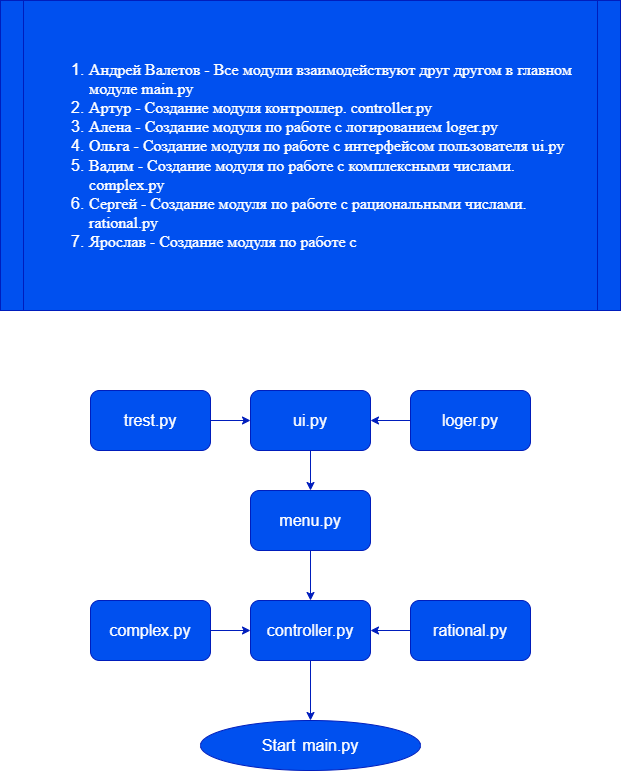

The diagram above was exported from draw.io. Its source (the exported page's mxGraphModel, read from the mxfile embedded in the PNG):
<mxGraphModel dx="872" dy="397" grid="1" gridSize="10" guides="1" tooltips="1" connect="1" arrows="1" fold="1" page="1" pageScale="1" pageWidth="827" pageHeight="1169" math="0" shadow="0">
  <root>
    <mxCell id="0" />
    <mxCell id="1" parent="0" />
    <mxCell id="14" value="" style="edgeStyle=none;html=1;fontFamily=Helvetica;fontSize=16;fontColor=#FFFFFF;labelBackgroundColor=none;fillColor=#0050ef;strokeColor=#001DBC;" edge="1" parent="1" source="2" target="8">
      <mxGeometry relative="1" as="geometry" />
    </mxCell>
    <mxCell id="2" value="&lt;div style=&quot;font-size: 16px ; line-height: 22px&quot;&gt;&lt;div style=&quot;line-height: 22px&quot;&gt;&lt;font&gt;complex.py&lt;/font&gt;&lt;/div&gt;&lt;/div&gt;" style="rounded=1;whiteSpace=wrap;html=1;fontColor=#ffffff;labelBackgroundColor=none;fillColor=#0050ef;strokeColor=#001DBC;" vertex="1" parent="1">
      <mxGeometry x="194" y="630" width="120" height="60" as="geometry" />
    </mxCell>
    <mxCell id="15" value="" style="edgeStyle=none;html=1;fontFamily=Helvetica;fontSize=16;fontColor=#FFFFFF;labelBackgroundColor=none;fillColor=#0050ef;strokeColor=#001DBC;" edge="1" parent="1" source="4" target="8">
      <mxGeometry relative="1" as="geometry" />
    </mxCell>
    <mxCell id="4" value="&lt;div style=&quot;font-size: 16px; line-height: 22px;&quot;&gt;rational.py&lt;/div&gt;" style="rounded=1;whiteSpace=wrap;html=1;fontColor=#ffffff;labelBackgroundColor=none;fillColor=#0050ef;strokeColor=#001DBC;" vertex="1" parent="1">
      <mxGeometry x="514" y="630" width="120" height="60" as="geometry" />
    </mxCell>
    <mxCell id="25" value="" style="edgeStyle=none;html=1;fontFamily=Helvetica;fontSize=16;fontColor=#FFFFFF;labelBackgroundColor=none;fillColor=#0050ef;strokeColor=#001DBC;" edge="1" parent="1" source="5" target="10">
      <mxGeometry relative="1" as="geometry" />
    </mxCell>
    <mxCell id="5" value="&lt;font style=&quot;font-size: 16px&quot;&gt;trest.py&lt;/font&gt;" style="rounded=1;whiteSpace=wrap;html=1;fontColor=#ffffff;labelBackgroundColor=none;fillColor=#0050ef;strokeColor=#001DBC;" vertex="1" parent="1">
      <mxGeometry x="194" y="420" width="120" height="60" as="geometry" />
    </mxCell>
    <mxCell id="6" value="&lt;font style=&quot;font-size: 16px&quot;&gt;Start&lt;/font&gt;&amp;nbsp;&amp;nbsp;&lt;span style=&quot;font-size: 16px&quot;&gt;main.py&lt;/span&gt;" style="ellipse;whiteSpace=wrap;html=1;fontColor=#ffffff;labelBackgroundColor=none;fillColor=#0050ef;strokeColor=#001DBC;" vertex="1" parent="1">
      <mxGeometry x="304" y="750" width="220" height="50" as="geometry" />
    </mxCell>
    <mxCell id="N_-a8doVJrKgkuxw_7Om-27" value="" style="edgeStyle=none;html=1;fontFamily=Helvetica;fontSize=16;fontColor=#FFFFFF;labelBackgroundColor=none;fillColor=#0050ef;strokeColor=#001DBC;" edge="1" parent="1" source="8" target="6">
      <mxGeometry relative="1" as="geometry" />
    </mxCell>
    <mxCell id="8" value="&lt;font style=&quot;font-size: 16px&quot;&gt;controller.py&lt;/font&gt;" style="rounded=1;whiteSpace=wrap;html=1;fontColor=#ffffff;labelBackgroundColor=none;fillColor=#0050ef;strokeColor=#001DBC;" vertex="1" parent="1">
      <mxGeometry x="354" y="630" width="120" height="60" as="geometry" />
    </mxCell>
    <mxCell id="18" value="" style="edgeStyle=none;html=1;fontFamily=Helvetica;fontSize=16;fontColor=#FFFFFF;labelBackgroundColor=none;fillColor=#0050ef;strokeColor=#001DBC;" edge="1" parent="1" source="9" target="10">
      <mxGeometry relative="1" as="geometry" />
    </mxCell>
    <mxCell id="9" value="&lt;font style=&quot;font-size: 16px&quot;&gt;loger.py&lt;/font&gt;" style="rounded=1;whiteSpace=wrap;html=1;fontColor=#ffffff;labelBackgroundColor=none;fillColor=#0050ef;strokeColor=#001DBC;" vertex="1" parent="1">
      <mxGeometry x="514" y="420" width="120" height="60" as="geometry" />
    </mxCell>
    <mxCell id="N_-a8doVJrKgkuxw_7Om-29" value="" style="edgeStyle=none;html=1;fontFamily=Helvetica;fontSize=16;fontColor=#FFFFFF;labelBackgroundColor=none;fillColor=#0050ef;strokeColor=#001DBC;" edge="1" parent="1" source="10" target="N_-a8doVJrKgkuxw_7Om-28">
      <mxGeometry relative="1" as="geometry" />
    </mxCell>
    <mxCell id="10" value="&lt;font style=&quot;font-size: 16px&quot;&gt;ui.py&lt;/font&gt;" style="rounded=1;whiteSpace=wrap;html=1;fontColor=#ffffff;labelBackgroundColor=none;fillColor=#0050ef;strokeColor=#001DBC;" vertex="1" parent="1">
      <mxGeometry x="354" y="420" width="120" height="60" as="geometry" />
    </mxCell>
    <mxCell id="N_-a8doVJrKgkuxw_7Om-30" value="" style="edgeStyle=none;html=1;fontFamily=Helvetica;fontSize=16;fontColor=#FFFFFF;labelBackgroundColor=none;fillColor=#0050ef;strokeColor=#001DBC;" edge="1" parent="1" source="N_-a8doVJrKgkuxw_7Om-28" target="8">
      <mxGeometry relative="1" as="geometry" />
    </mxCell>
    <mxCell id="N_-a8doVJrKgkuxw_7Om-28" value="&lt;font style=&quot;font-size: 16px&quot;&gt;menu.py&lt;/font&gt;" style="rounded=1;whiteSpace=wrap;html=1;fontColor=#ffffff;labelBackgroundColor=none;fillColor=#0050ef;strokeColor=#001DBC;" vertex="1" parent="1">
      <mxGeometry x="354" y="520" width="120" height="60" as="geometry" />
    </mxCell>
    <mxCell id="N_-a8doVJrKgkuxw_7Om-34" value="&lt;p class=&quot;MsoNormal&quot; style=&quot;margin-bottom: 0cm ; margin-bottom: 0.0001pt ; line-height: normal&quot;&gt;&lt;/p&gt;&lt;div style=&quot;text-align: left&quot;&gt;&lt;ol&gt;&lt;li&gt;&lt;span style=&quot;font-size: 12.0pt ; line-height: 107% ; font-family: &amp;#34;times new roman&amp;#34; , serif&quot;&gt;Андрей Валетов -&amp;nbsp;Все модули взаимодействуют друг другом в главном&lt;br/&gt;модуле&amp;nbsp;main.py&lt;/span&gt;&lt;/li&gt;&lt;li&gt;&lt;span style=&quot;font-size: 12.0pt ; line-height: 107% ; font-family: &amp;#34;times new roman&amp;#34; , serif&quot;&gt;Артур&amp;nbsp;- Создание модуля контроллер.&amp;nbsp;controller.py&lt;br&gt;&lt;/span&gt;&lt;/li&gt;&lt;li&gt;&lt;span style=&quot;font-size: 12.0pt ; line-height: 107% ; font-family: &amp;#34;times new roman&amp;#34; , serif&quot;&gt;Алена&amp;nbsp;- Создание модуля по работе с логированием loger.py&lt;br&gt;&lt;/span&gt;&lt;/li&gt;&lt;li&gt;&lt;span style=&quot;font-size: 12.0pt ; line-height: 107% ; font-family: &amp;#34;times new roman&amp;#34; , serif&quot;&gt;Ольга&amp;nbsp;- Создание модуля по работе с интерфейсом пользователя ui.py&lt;br&gt;&lt;/span&gt;&lt;/li&gt;&lt;li&gt;&lt;span style=&quot;font-size: 12.0pt ; line-height: 107% ; font-family: &amp;#34;times new roman&amp;#34; , serif&quot;&gt;Вадим&amp;nbsp;- Создание модуля по работе с комплексными числами.&lt;br/&gt;complex.py&lt;br&gt;&lt;/span&gt;&lt;/li&gt;&lt;li&gt;&lt;span style=&quot;font-size: 12.0pt ; line-height: 107% ; font-family: &amp;#34;times new roman&amp;#34; , serif&quot;&gt;Сергей&amp;nbsp;-&amp;nbsp;Создание модуля по работе с рациональными числами.&lt;br/&gt;rational.py&lt;br&gt;&lt;/span&gt;&lt;/li&gt;&lt;li&gt;&lt;span style=&quot;font-size: 12.0pt ; line-height: 107% ; font-family: &amp;#34;times new roman&amp;#34; , serif&quot;&gt;Ярослав&amp;nbsp;- Создание модуля по работе с&lt;br&gt;&lt;/span&gt;&lt;/li&gt;&lt;/ol&gt;&lt;/div&gt;" style="shape=process;whiteSpace=wrap;html=1;backgroundOutline=1;labelBackgroundColor=none;fontFamily=Helvetica;fontSize=16;fontColor=#ffffff;size=0.036585365853658534;fillColor=#0050ef;strokeColor=#001DBC;" vertex="1" parent="1">
      <mxGeometry x="104" y="30" width="620" height="310" as="geometry" />
    </mxCell>
  </root>
</mxGraphModel>